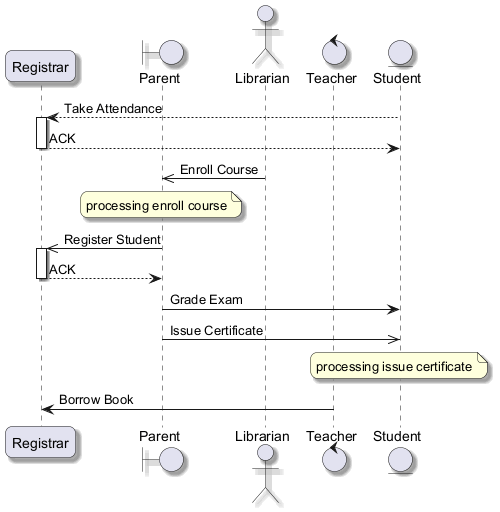

The diagram above was rendered by PlantUML. Its source (embedded in the PNG):
@startuml
skinparam backgroundColor #FFFFFF
skinparam roundCorner 15
skinparam shadowing true
participant "Registrar" as R
boundary "Parent" as P
actor "Librarian" as L
control "Teacher" as T
entity "Student" as S
S --> R : Take Attendance
activate R
R --> S : ACK
deactivate R
L ->> P : Enroll Course
note over P : processing enroll course
P ->> R : Register Student
activate R
R --> P : ACK
deactivate R
P -> S : Grade Exam
P ->> S : Issue Certificate
note over S : processing issue certificate
T -> R : Borrow Book
@enduml